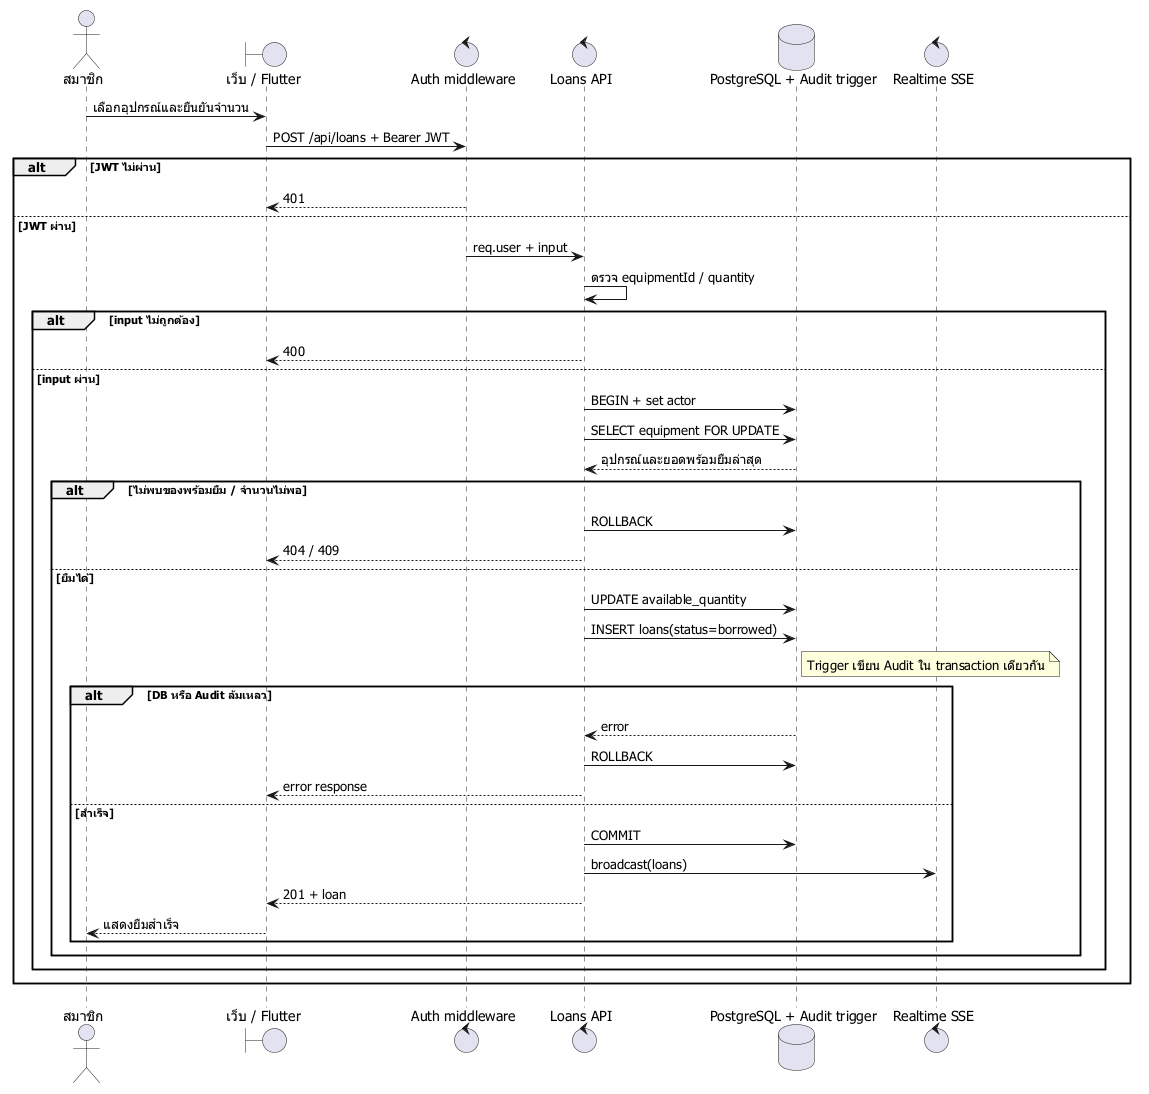

The diagram above was rendered by PlantUML. Its source (embedded in the PNG):
@startuml
skinparam defaultFontName Tahoma
actor "สมาชิก" as U
boundary "เว็บ / Flutter" as UI
control "Auth middleware" as Auth
control "Loans API" as API
database "PostgreSQL + Audit trigger" as DB
control "Realtime SSE" as RT
U -> UI : เลือกอุปกรณ์และยืนยันจำนวน
UI -> Auth : POST /api/loans + Bearer JWT
alt JWT ไม่ผ่าน
  Auth --> UI : 401
else JWT ผ่าน
  Auth -> API : req.user + input
  API -> API : ตรวจ equipmentId / quantity
  alt input ไม่ถูกต้อง
    API --> UI : 400
  else input ผ่าน
    API -> DB : BEGIN + set actor
    API -> DB : SELECT equipment FOR UPDATE
    DB --> API : อุปกรณ์และยอดพร้อมยืมล่าสุด
    alt ไม่พบของพร้อมยืม / จำนวนไม่พอ
      API -> DB : ROLLBACK
      API --> UI : 404 / 409
    else ยืมได้
      API -> DB : UPDATE available_quantity
      API -> DB : INSERT loans(status=borrowed)
      note right of DB : Trigger เขียน Audit ใน transaction เดียวกัน
      alt DB หรือ Audit ล้มเหลว
        DB --> API : error
        API -> DB : ROLLBACK
        API --> UI : error response
      else สำเร็จ
        API -> DB : COMMIT
        API -> RT : broadcast(loans)
        API --> UI : 201 + loan
        UI --> U : แสดงยืมสำเร็จ
      end
    end
  end
end
@enduml